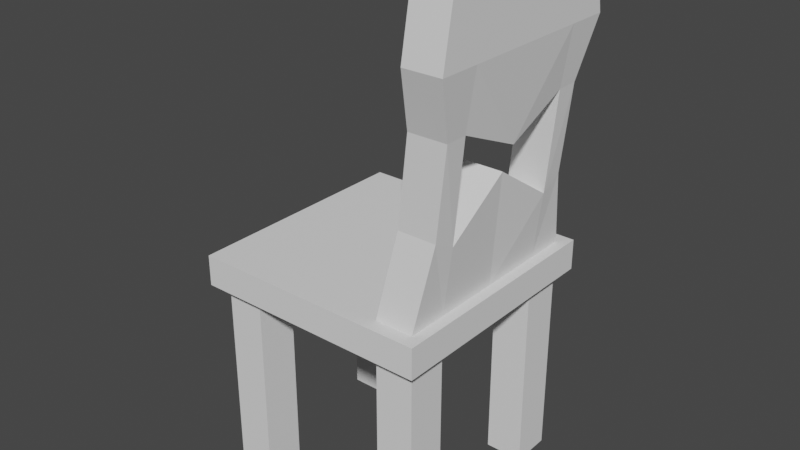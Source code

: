# Source: Chair.blend  (saved by Blender 3.0.42; exported with 4.5.12 LTS)
import bpy
from mathutils import Matrix  # noqa: F401  (used for matrix-valued properties, if any)

bpy.ops.wm.read_factory_settings(use_empty=True)
scene = bpy.context.scene
scene.name = 'Scene'

# ---- collections
col_collection = bpy.data.collections.new('Collection'); scene.collection.children.link(col_collection)

# ---- world
world_world = bpy.data.worlds.new('World'); scene.world = world_world
world_world.use_nodes = True; world_world.node_tree.nodes.clear()
_N = world_world.node_tree.nodes; _L = world_world.node_tree.links
n0 = _N.new('ShaderNodeOutputWorld'); n0.name = 'World Output'; n0.location = (300, 300)
n1 = _N.new('ShaderNodeBackground'); n1.name = 'Background'; n1.location = (10, 300)
n1.inputs[0].default_value = (0.05088, 0.05088, 0.05088, 1.0)
_L.new(n1.outputs[0], n0.inputs[0])
n0.is_active_output = True
world_world.color = (0.05088, 0.05088, 0.05088)
world_world.use_sun_shadow = False
world_world.sun_shadow_jitter_overblur = 0.0

# ---- meshes
me_cube_002 = bpy.data.meshes.new('Cube.002')
me_cube_002.from_pydata([(0.33, 0.33, -0.166), (0.33, 0.33, -0.08086), (0.0, 0.33, -0.166), (0.0, 0.33, -0.08086), (0.33, 0.0, -0.166), (0.33, 0.0, -0.08086), (0.0, 0.0, -0.08086), (0.0, 0.0, -0.166), (0.33, 0.1807, -0.166), (0.33, 0.1807, -0.08086), (0.0, 0.1807, -0.08086), (0.0, 0.1807, -0.166), (0.194, 0.33, -0.08086), (0.194, 0.33, -0.166), (0.194, 0.0, -0.08086), (0.194, 0.0, -0.166), (0.194, 0.1807, -0.166), (0.194, 0.1807, -0.08086), (0.33, 0.2927, -0.166), (0.33, 0.2927, -0.08086), (0.0, 0.2927, -0.08086), (0.0, 0.2927, -0.166), (0.194, 0.2927, -0.08086), (0.194, 0.2927, -0.166), (0.2997, 0.33, -0.08086), (0.2997, 0.0, -0.08086), (0.2997, 0.1807, -0.08086), (0.2997, 0.33, -0.166), (0.2997, 0.0, -0.166), (0.2997, 0.1807, -0.166), (0.2997, 0.2927, -0.08086), (0.2997, 0.2927, -0.166), (0.2997, 0.1807, -0.7194), (0.194, 0.1807, -0.7194), (0.194, 0.2927, -0.7194), (0.2997, 0.2927, -0.7194), (-0.33, 0.33, -0.166), (-0.33, 0.33, -0.08086), (-0.33, 0.0, -0.166), (-0.33, 0.0, -0.08086), (-0.33, 0.1807, -0.166), (-0.33, 0.1807, -0.08086), (-0.194, 0.33, -0.08086), (-0.194, 0.33, -0.166), (-0.194, 0.0, -0.08086), (-0.194, 0.0, -0.166), (-0.194, 0.1807, -0.166), (-0.194, 0.1807, -0.08086), (-0.33, 0.2927, -0.166), (-0.33, 0.2927, -0.08086), (-0.194, 0.2927, -0.08086), (-0.194, 0.2927, -0.166), (-0.2997, 0.33, -0.08086), (-0.2997, 0.0, -0.08086), (-0.2997, 0.1807, -0.08086), (-0.2997, 0.33, -0.166), (-0.2997, 0.0, -0.166), (-0.2997, 0.1807, -0.166), (-0.2997, 0.2927, -0.08086), (-0.2997, 0.2927, -0.166), (-0.2997, 0.1807, -0.7194), (-0.194, 0.1807, -0.7194), (-0.194, 0.2927, -0.7194), (-0.2997, 0.2927, -0.7194), (0.3727, 0.0, 0.6678), (0.267, 0.2625, 0.7012), (0.267, 0.0, 0.6678), (0.267, 0.1505, 0.7012), (0.3727, 0.1505, 0.7012), (0.3727, 0.2625, 0.7012), (0.2431, 0.1807, 0.3774), (0.3488, 0.1807, 0.3774), (0.3488, 0.2423, 0.3774), (0.2431, 0.2423, 0.3774), (0.2431, 0.0, 0.2985), (0.3488, 0.0, 0.2985), (0.3231, 0.2423, 0.1371), (0.2174, 0.0, 0.2251), (0.2174, 0.1807, 0.105), (0.2174, 0.2423, 0.1371), (0.3231, 0.1807, 0.105), (0.3231, 0.0, 0.2251), (0.3727, 0.2927, 0.5367), (0.3727, 0.1807, 0.5367), (0.3727, 0.0, 0.5367), (0.267, 0.0, 0.5367), (0.267, 0.1807, 0.5367), (0.267, 0.2927, 0.5367)], [], [(27, 24, 1, 0), (17, 10, 6, 14), (29, 8, 4, 28), (8, 9, 5, 4), (18, 19, 9, 8), (31, 18, 8, 29), (22, 20, 10, 17), (75, 71, 83, 84), (21, 23, 16, 11), (11, 16, 15, 7), (74, 75, 84, 85), (2, 3, 12, 13), (2, 13, 23, 21), (24, 12, 22, 30), (12, 3, 20, 22), (27, 0, 18, 31), (0, 1, 19, 18), (13, 27, 31, 23), (1, 24, 30, 19), (9, 26, 25, 5), (19, 30, 26, 9), (31, 29, 32, 35), (16, 29, 28, 15), (13, 12, 24, 27), (34, 35, 32, 33), (29, 16, 33, 32), (23, 31, 35, 34), (16, 23, 34, 33), (55, 36, 37, 52), (47, 44, 6, 10), (57, 56, 38, 40), (40, 38, 39, 41), (48, 40, 41, 49), (59, 57, 40, 48), (50, 47, 10, 20), (58, 54, 47, 50), (21, 11, 46, 51), (11, 7, 45, 46), (54, 53, 44, 47), (2, 43, 42, 3), (2, 21, 51, 43), (52, 58, 50, 42), (42, 50, 20, 3), (55, 59, 48, 36), (36, 48, 49, 37), (43, 51, 59, 55), (37, 49, 58, 52), (41, 39, 53, 54), (49, 41, 54, 58), (59, 63, 60, 57), (46, 45, 56, 57), (43, 55, 52, 42), (62, 61, 60, 63), (57, 60, 61, 46), (51, 62, 63, 59), (46, 61, 62, 51), (83, 82, 69, 68), (87, 86, 67, 65), (82, 87, 65, 69), (69, 65, 67, 68), (80, 76, 72, 71), (76, 79, 73, 72), (79, 78, 70, 73), (71, 72, 82, 83), (72, 73, 87, 82), (26, 30, 76, 80), (68, 67, 66, 64), (84, 83, 68, 64), (30, 22, 79, 76), (25, 26, 80, 81), (86, 85, 66, 67), (17, 14, 77, 78), (14, 25, 81, 77), (85, 84, 64, 66), (22, 17, 78, 79), (73, 70, 86, 87), (70, 74, 85, 86), (80, 78, 77, 81), (70, 78, 80, 71), (74, 70, 71, 75)])
_uv = me_cube_002.uv_layers.new(name='UVMap')
_uv.uv.foreach_set('vector', [0.3818, 0.76, 0.3729, 0.76, 0.3729, 0.7586, 0.3818, 0.7586, 0.4272, 0.747, 0.4272, 0.7384, 0.446, 0.7384, 0.446, 0.747, 0.4615, 0.725, 0.4615, 0.7236, 0.4803, 0.7236, 0.4803, 0.725, 0.4979, 0.7798, 0.4891, 0.7798, 0.4891, 0.7718, 0.4979, 0.7718, 0.4979, 0.7848, 0.4891, 0.7848, 0.4891, 0.7798, 0.4979, 0.7798, 0.4499, 0.725, 0.4499, 0.7236, 0.4615, 0.7236, 0.4615, 0.725, 0.4156, 0.747, 0.4156, 0.7384, 0.4272, 0.7384, 0.4272, 0.747, 0.351, 0.7406, 0.3697, 0.7442, 0.3697, 0.7513, 0.351, 0.7513, 0.4499, 0.7384, 0.4499, 0.7297, 0.4615, 0.7297, 0.4615, 0.7384, 0.4615, 0.7384, 0.4615, 0.7297, 0.4803, 0.7297, 0.4803, 0.7384, 0.3936, 0.7755, 0.3826, 0.7751, 0.3818, 0.7645, 0.3927, 0.7648, 0.3818, 0.7734, 0.3729, 0.7734, 0.3729, 0.7647, 0.3818, 0.7647, 0.446, 0.7384, 0.446, 0.7297, 0.4499, 0.7297, 0.4499, 0.7384, 0.4117, 0.7517, 0.4117, 0.747, 0.4156, 0.747, 0.4156, 0.7517, 0.4117, 0.747, 0.4117, 0.7384, 0.4156, 0.7384, 0.4156, 0.747, 0.446, 0.725, 0.446, 0.7236, 0.4499, 0.7236, 0.4499, 0.725, 0.4979, 0.7865, 0.4891, 0.7865, 0.4891, 0.7848, 0.4979, 0.7848, 0.446, 0.7297, 0.446, 0.725, 0.4499, 0.725, 0.4499, 0.7297, 0.4117, 0.7531, 0.4117, 0.7517, 0.4156, 0.7517, 0.4156, 0.7531, 0.4272, 0.7531, 0.4272, 0.7517, 0.446, 0.7517, 0.446, 0.7531, 0.4156, 0.7531, 0.4156, 0.7517, 0.4272, 0.7517, 0.4272, 0.7531, 0.4234, 0.7777, 0.4117, 0.7777, 0.4117, 0.7531, 0.4234, 0.7531, 0.4615, 0.7297, 0.4615, 0.725, 0.4803, 0.725, 0.4803, 0.7297, 0.3818, 0.7647, 0.3729, 0.7647, 0.3729, 0.76, 0.3818, 0.76, 0.4447, 0.7827, 0.4337, 0.7827, 0.4337, 0.7777, 0.4447, 0.7777, 0.4802, 0.7778, 0.4692, 0.7778, 0.4692, 0.7531, 0.4802, 0.7531, 0.3619, 0.7833, 0.351, 0.7833, 0.351, 0.7586, 0.3619, 0.7586, 0.4466, 0.7531, 0.4582, 0.7531, 0.4582, 0.7777, 0.4466, 0.7777, 0.3818, 0.7867, 0.3818, 0.7881, 0.3729, 0.7881, 0.3729, 0.7867, 0.4272, 0.7297, 0.446, 0.7297, 0.446, 0.7384, 0.4272, 0.7384, 0.4615, 0.7517, 0.4803, 0.7517, 0.4803, 0.7531, 0.4615, 0.7531, 0.4803, 0.7798, 0.4803, 0.7718, 0.4891, 0.7718, 0.4891, 0.7798, 0.4803, 0.7848, 0.4803, 0.7798, 0.4891, 0.7798, 0.4891, 0.7848, 0.4499, 0.7517, 0.4615, 0.7517, 0.4615, 0.7531, 0.4499, 0.7531, 0.4156, 0.7297, 0.4272, 0.7297, 0.4272, 0.7384, 0.4156, 0.7384, 0.4156, 0.725, 0.4272, 0.725, 0.4272, 0.7297, 0.4156, 0.7297, 0.4499, 0.7384, 0.4615, 0.7384, 0.4615, 0.747, 0.4499, 0.747, 0.4615, 0.7384, 0.4803, 0.7384, 0.4803, 0.747, 0.4615, 0.747, 0.4272, 0.725, 0.446, 0.725, 0.446, 0.7297, 0.4272, 0.7297, 0.3818, 0.7734, 0.3818, 0.782, 0.3729, 0.782, 0.3729, 0.7734, 0.446, 0.7384, 0.4499, 0.7384, 0.4499, 0.747, 0.446, 0.747, 0.4117, 0.725, 0.4156, 0.725, 0.4156, 0.7297, 0.4117, 0.7297, 0.4117, 0.7297, 0.4156, 0.7297, 0.4156, 0.7384, 0.4117, 0.7384, 0.446, 0.7517, 0.4499, 0.7517, 0.4499, 0.7531, 0.446, 0.7531, 0.4803, 0.7865, 0.4803, 0.7848, 0.4891, 0.7848, 0.4891, 0.7865, 0.446, 0.747, 0.4499, 0.747, 0.4499, 0.7517, 0.446, 0.7517, 0.4117, 0.7236, 0.4156, 0.7236, 0.4156, 0.725, 0.4117, 0.725, 0.4272, 0.7236, 0.446, 0.7236, 0.446, 0.725, 0.4272, 0.725, 0.4156, 0.7236, 0.4272, 0.7236, 0.4272, 0.725, 0.4156, 0.725, 0.4466, 0.7531, 0.4466, 0.7777, 0.435, 0.7777, 0.435, 0.7531, 0.4615, 0.747, 0.4803, 0.747, 0.4803, 0.7517, 0.4615, 0.7517, 0.3818, 0.782, 0.3818, 0.7867, 0.3729, 0.7867, 0.3729, 0.782, 0.4227, 0.7827, 0.4227, 0.7777, 0.4337, 0.7777, 0.4337, 0.7827, 0.4582, 0.7778, 0.4582, 0.7531, 0.4692, 0.7531, 0.4692, 0.7778, 0.3619, 0.7833, 0.3619, 0.7586, 0.3729, 0.7586, 0.3729, 0.7833, 0.4234, 0.7777, 0.4234, 0.7531, 0.435, 0.7531, 0.435, 0.7777, 0.3697, 0.7513, 0.3814, 0.7513, 0.3782, 0.7586, 0.3666, 0.7586, 0.4117, 0.731, 0.4001, 0.731, 0.397, 0.7236, 0.4086, 0.7236, 0.4803, 0.7518, 0.4912, 0.7514, 0.4928, 0.7587, 0.4818, 0.7591, 0.4046, 0.7844, 0.3936, 0.7844, 0.3936, 0.7794, 0.4046, 0.7794, 0.3697, 0.732, 0.3761, 0.7334, 0.3761, 0.7442, 0.3697, 0.7442, 0.4815, 0.7339, 0.4925, 0.7334, 0.4921, 0.7442, 0.4812, 0.7447, 0.4065, 0.7489, 0.4001, 0.7503, 0.4001, 0.7381, 0.4065, 0.7381, 0.3697, 0.7442, 0.3761, 0.7442, 0.3814, 0.7513, 0.3697, 0.7513, 0.4812, 0.7447, 0.4921, 0.7442, 0.4912, 0.7514, 0.4803, 0.7518, 0.3697, 0.7236, 0.3814, 0.7236, 0.3761, 0.7334, 0.3697, 0.732, 0.4046, 0.7794, 0.3936, 0.7794, 0.3936, 0.7727, 0.4046, 0.7727, 0.351, 0.7513, 0.3697, 0.7513, 0.3666, 0.7586, 0.351, 0.7572, 0.4818, 0.7241, 0.4928, 0.7236, 0.4925, 0.7334, 0.4815, 0.7339, 0.351, 0.7236, 0.3697, 0.7236, 0.3697, 0.732, 0.351, 0.7373, 0.4001, 0.731, 0.3814, 0.731, 0.3814, 0.7251, 0.397, 0.7236, 0.4001, 0.7586, 0.3814, 0.7586, 0.3814, 0.745, 0.4001, 0.7503, 0.4045, 0.7727, 0.3936, 0.7723, 0.3936, 0.7586, 0.4045, 0.759, 0.3927, 0.7648, 0.3818, 0.7645, 0.3826, 0.7586, 0.3936, 0.7589, 0.4117, 0.7586, 0.4001, 0.7586, 0.4001, 0.7503, 0.4065, 0.7489, 0.4065, 0.7381, 0.4001, 0.7381, 0.4001, 0.731, 0.4117, 0.731, 0.4001, 0.7381, 0.3814, 0.7416, 0.3814, 0.731, 0.4001, 0.731, 0.4227, 0.7857, 0.4117, 0.7857, 0.4117, 0.7777, 0.4227, 0.7777, 0.4803, 0.7713, 0.4803, 0.7591, 0.4912, 0.7596, 0.4912, 0.7718, 0.3927, 0.7755, 0.3927, 0.7836, 0.3818, 0.7836, 0.3818, 0.7755])
me_cube_002.use_remesh_fix_poles = True
me_cube_002.use_remesh_preserve_attributes = False
me_cube_002.update()

# ---- objects
ob_cube_001 = bpy.data.objects.new('Cube.001', me_cube_002)

# ---- transforms, parenting, visibility, modifiers, constraints
ob_cube_001.location = (1.772, 0.0, -0.3405)
_m = ob_cube_001.modifiers.new('Mirror', 'MIRROR')
_m.use_axis = (False, True, False)

# ---- collection membership
col_collection.objects.link(ob_cube_001)

# ---- scene / render settings (as saved in the file)
scene.frame_start = 1; scene.frame_end = 250; scene.frame_set(1)
scene.render.engine = 'BLENDER_EEVEE_NEXT'
scene.cycles.sampling_pattern = 'TABULATED_SOBOL'
scene.cycles.use_light_tree = False
scene.view_settings.view_transform = 'Filmic'
bpy.context.view_layer.update()

# ---- added for rendering (the .blend has no active camera and no usable light): camera, sun
cam_auto = bpy.data.cameras.new('AutoCamera')
cam_auto.lens = 50.0
cam_auto.sensor_width = 36.0
cam_auto.clip_end = 1000.0
ob_auto_camera = bpy.data.objects.new('AutoCamera', cam_auto)
scene.collection.objects.link(ob_auto_camera)
ob_auto_camera.location = (3.38194, -1.90615, 0.921142)
ob_auto_camera.rotation_euler = (1.09748, -7.21219e-08, 0.694738)
scene.camera = ob_auto_camera
light_auto_sun = bpy.data.lights.new('AutoSun', 'SUN')
light_auto_sun.energy = 3.0
light_auto_sun.angle = 0.0523599
ob_auto_sun = bpy.data.objects.new('AutoSun', light_auto_sun)
scene.collection.objects.link(ob_auto_sun)
ob_auto_sun.rotation_euler = (0.872665, 0.174533, 0.523599)
bpy.context.view_layer.update()
